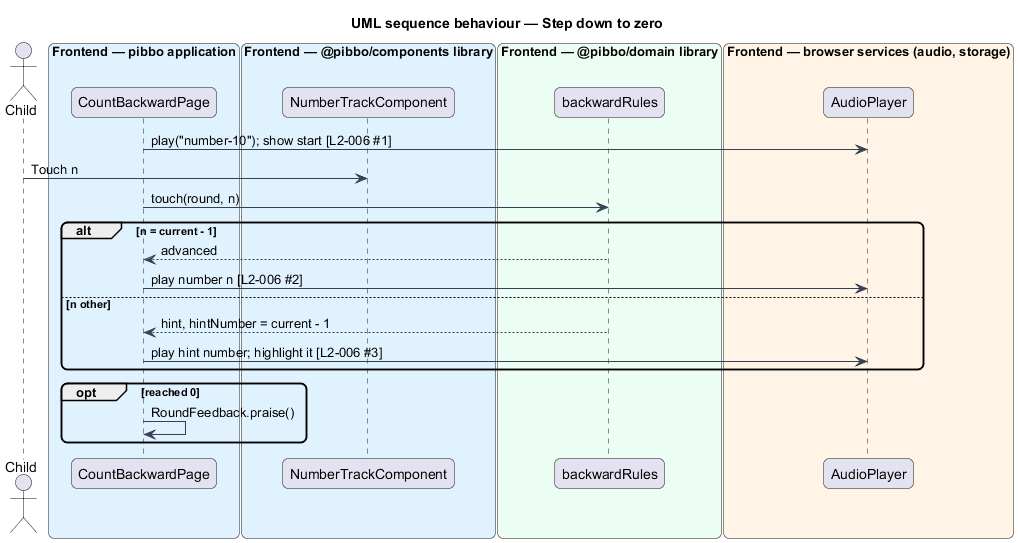

The diagram above was rendered by PlantUML. Its source (embedded in the PNG):
@startuml
title UML sequence behaviour — Step down to zero
skinparam backgroundColor #FFFFFF
skinparam shadowing false
skinparam roundcorner 12
skinparam defaultFontName Arial
skinparam ArrowColor #344054
actor "Child" as actor
box "Frontend — pibbo application" #E0F2FE
  participant "CountBackwardPage" as page
end box
box "Frontend — @pibbo/components library" #E0F2FE
  participant "NumberTrackComponent" as view
end box
box "Frontend — @pibbo/domain library" #ECFDF3
  participant "backwardRules" as rules
end box
box "Frontend — browser services (audio, storage)" #FFF4E5
  participant "AudioPlayer" as audio
end box
page -> audio : play("number-10"); show start [L2-006 #1]
actor -> view : Touch n
page -> rules : touch(round, n)
alt n = current - 1
  rules --> page : advanced
  page -> audio : play number n [L2-006 #2]
else n other
  rules --> page : hint, hintNumber = current - 1
  page -> audio : play hint number; highlight it [L2-006 #3]
end
opt reached 0
  page -> page : RoundFeedback.praise()
end
@enduml